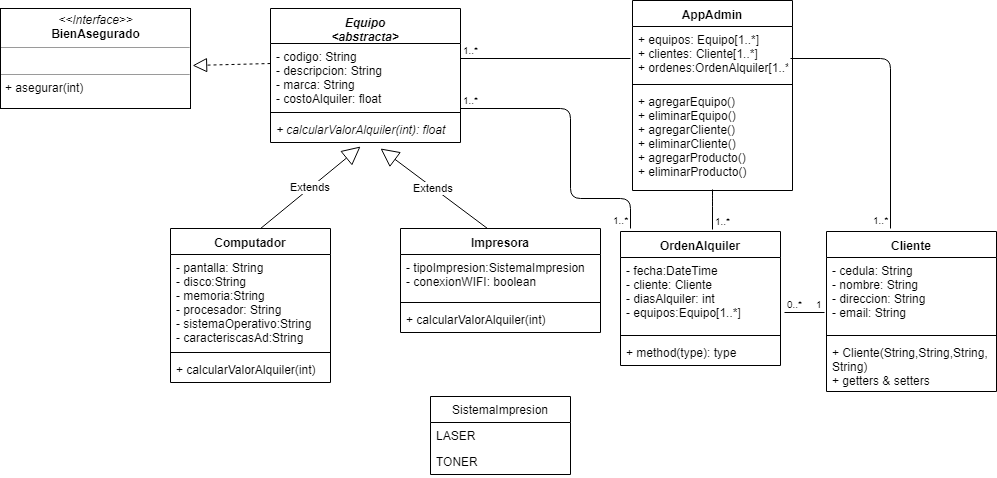

The diagram above was exported from draw.io. Its source (the exported page's mxGraphModel, read from the mxfile embedded in the PNG):
<mxGraphModel dx="2207" dy="533" grid="1" gridSize="10" guides="1" tooltips="1" connect="1" arrows="1" fold="1" page="1" pageScale="1" pageWidth="1169" pageHeight="827" math="0" shadow="0">
  <root>
    <mxCell id="0" />
    <mxCell id="1" parent="0" />
    <mxCell id="VOeHvSEBK1BlhnIXh7bU-1" value="Equipo&#10;&lt;abstracta&gt;&#10;" style="swimlane;fontStyle=3;align=center;verticalAlign=top;childLayout=stackLayout;horizontal=1;startSize=35;horizontalStack=0;resizeParent=1;resizeParentMax=0;resizeLast=0;collapsible=1;marginBottom=0;" parent="1" vertex="1">
      <mxGeometry x="190" y="60" width="190" height="134" as="geometry" />
    </mxCell>
    <mxCell id="VOeHvSEBK1BlhnIXh7bU-2" value="- codigo: String&#10;- descripcion: String&#10;- marca: String&#10;- costoAlquiler: float&#10;" style="text;strokeColor=none;fillColor=none;align=left;verticalAlign=top;spacingLeft=4;spacingRight=4;overflow=hidden;rotatable=0;points=[[0,0.5],[1,0.5]];portConstraint=eastwest;" parent="VOeHvSEBK1BlhnIXh7bU-1" vertex="1">
      <mxGeometry y="35" width="190" height="65" as="geometry" />
    </mxCell>
    <mxCell id="VOeHvSEBK1BlhnIXh7bU-3" value="" style="line;strokeWidth=1;fillColor=none;align=left;verticalAlign=middle;spacingTop=-1;spacingLeft=3;spacingRight=3;rotatable=0;labelPosition=right;points=[];portConstraint=eastwest;" parent="VOeHvSEBK1BlhnIXh7bU-1" vertex="1">
      <mxGeometry y="100" width="190" height="8" as="geometry" />
    </mxCell>
    <mxCell id="VOeHvSEBK1BlhnIXh7bU-4" value="+ calcularValorAlquiler(int): float" style="text;strokeColor=none;fillColor=none;align=left;verticalAlign=top;spacingLeft=4;spacingRight=4;overflow=hidden;rotatable=0;points=[[0,0.5],[1,0.5]];portConstraint=eastwest;fontStyle=2" parent="VOeHvSEBK1BlhnIXh7bU-1" vertex="1">
      <mxGeometry y="108" width="190" height="26" as="geometry" />
    </mxCell>
    <mxCell id="VOeHvSEBK1BlhnIXh7bU-5" value="Computador" style="swimlane;fontStyle=1;align=center;verticalAlign=top;childLayout=stackLayout;horizontal=1;startSize=26;horizontalStack=0;resizeParent=1;resizeParentMax=0;resizeLast=0;collapsible=1;marginBottom=0;" parent="1" vertex="1">
      <mxGeometry x="90" y="280" width="160" height="154" as="geometry" />
    </mxCell>
    <mxCell id="VOeHvSEBK1BlhnIXh7bU-6" value="- pantalla: String&#10;- disco:String&#10;- memoria:String&#10;- procesador: String&#10;- sistemaOperativo:String&#10;- caracteriscasAd:String&#10;&#10;" style="text;strokeColor=none;fillColor=none;align=left;verticalAlign=top;spacingLeft=4;spacingRight=4;overflow=hidden;rotatable=0;points=[[0,0.5],[1,0.5]];portConstraint=eastwest;" parent="VOeHvSEBK1BlhnIXh7bU-5" vertex="1">
      <mxGeometry y="26" width="160" height="94" as="geometry" />
    </mxCell>
    <mxCell id="VOeHvSEBK1BlhnIXh7bU-7" value="" style="line;strokeWidth=1;fillColor=none;align=left;verticalAlign=middle;spacingTop=-1;spacingLeft=3;spacingRight=3;rotatable=0;labelPosition=right;points=[];portConstraint=eastwest;" parent="VOeHvSEBK1BlhnIXh7bU-5" vertex="1">
      <mxGeometry y="120" width="160" height="8" as="geometry" />
    </mxCell>
    <mxCell id="VOeHvSEBK1BlhnIXh7bU-8" value="+ calcularValorAlquiler(int)" style="text;strokeColor=none;fillColor=none;align=left;verticalAlign=top;spacingLeft=4;spacingRight=4;overflow=hidden;rotatable=0;points=[[0,0.5],[1,0.5]];portConstraint=eastwest;" parent="VOeHvSEBK1BlhnIXh7bU-5" vertex="1">
      <mxGeometry y="128" width="160" height="26" as="geometry" />
    </mxCell>
    <mxCell id="VOeHvSEBK1BlhnIXh7bU-9" value="Impresora" style="swimlane;fontStyle=1;align=center;verticalAlign=top;childLayout=stackLayout;horizontal=1;startSize=26;horizontalStack=0;resizeParent=1;resizeParentMax=0;resizeLast=0;collapsible=1;marginBottom=0;" parent="1" vertex="1">
      <mxGeometry x="320" y="280" width="200" height="104" as="geometry" />
    </mxCell>
    <mxCell id="VOeHvSEBK1BlhnIXh7bU-10" value="- tipoImpresion:SistemaImpresion&#10;- conexionWIFI: boolean&#10;" style="text;strokeColor=none;fillColor=none;align=left;verticalAlign=top;spacingLeft=4;spacingRight=4;overflow=hidden;rotatable=0;points=[[0,0.5],[1,0.5]];portConstraint=eastwest;" parent="VOeHvSEBK1BlhnIXh7bU-9" vertex="1">
      <mxGeometry y="26" width="200" height="44" as="geometry" />
    </mxCell>
    <mxCell id="VOeHvSEBK1BlhnIXh7bU-11" value="" style="line;strokeWidth=1;fillColor=none;align=left;verticalAlign=middle;spacingTop=-1;spacingLeft=3;spacingRight=3;rotatable=0;labelPosition=right;points=[];portConstraint=eastwest;" parent="VOeHvSEBK1BlhnIXh7bU-9" vertex="1">
      <mxGeometry y="70" width="200" height="8" as="geometry" />
    </mxCell>
    <mxCell id="VOeHvSEBK1BlhnIXh7bU-12" value="+ calcularValorAlquiler(int)" style="text;strokeColor=none;fillColor=none;align=left;verticalAlign=top;spacingLeft=4;spacingRight=4;overflow=hidden;rotatable=0;points=[[0,0.5],[1,0.5]];portConstraint=eastwest;" parent="VOeHvSEBK1BlhnIXh7bU-9" vertex="1">
      <mxGeometry y="78" width="200" height="26" as="geometry" />
    </mxCell>
    <mxCell id="VOeHvSEBK1BlhnIXh7bU-14" value="SistemaImpresion" style="swimlane;fontStyle=0;childLayout=stackLayout;horizontal=1;startSize=26;fillColor=none;horizontalStack=0;resizeParent=1;resizeParentMax=0;resizeLast=0;collapsible=1;marginBottom=0;" parent="1" vertex="1">
      <mxGeometry x="350" y="448" width="140" height="78" as="geometry" />
    </mxCell>
    <mxCell id="VOeHvSEBK1BlhnIXh7bU-15" value="LASER" style="text;strokeColor=none;fillColor=none;align=left;verticalAlign=top;spacingLeft=4;spacingRight=4;overflow=hidden;rotatable=0;points=[[0,0.5],[1,0.5]];portConstraint=eastwest;" parent="VOeHvSEBK1BlhnIXh7bU-14" vertex="1">
      <mxGeometry y="26" width="140" height="26" as="geometry" />
    </mxCell>
    <mxCell id="VOeHvSEBK1BlhnIXh7bU-16" value="TONER" style="text;strokeColor=none;fillColor=none;align=left;verticalAlign=top;spacingLeft=4;spacingRight=4;overflow=hidden;rotatable=0;points=[[0,0.5],[1,0.5]];portConstraint=eastwest;" parent="VOeHvSEBK1BlhnIXh7bU-14" vertex="1">
      <mxGeometry y="52" width="140" height="26" as="geometry" />
    </mxCell>
    <mxCell id="VOeHvSEBK1BlhnIXh7bU-19" value="&lt;p style=&quot;margin: 0px ; margin-top: 4px ; text-align: center&quot;&gt;&lt;i&gt;&amp;lt;&amp;lt;Interface&amp;gt;&amp;gt;&lt;/i&gt;&lt;br&gt;&lt;b&gt;BienAsegurado&lt;/b&gt;&lt;/p&gt;&lt;hr size=&quot;1&quot;&gt;&lt;p style=&quot;margin: 0px ; margin-left: 4px&quot;&gt;&lt;br&gt;&lt;/p&gt;&lt;hr size=&quot;1&quot;&gt;&lt;p style=&quot;margin: 0px ; margin-left: 4px&quot;&gt;+ asegurar(int)&lt;br&gt;&lt;br&gt;&lt;/p&gt;" style="verticalAlign=top;align=left;overflow=fill;fontSize=12;fontFamily=Helvetica;html=1;" parent="1" vertex="1">
      <mxGeometry x="-80" y="60" width="190" height="100" as="geometry" />
    </mxCell>
    <mxCell id="VOeHvSEBK1BlhnIXh7bU-20" value="OrdenAlquiler" style="swimlane;fontStyle=1;align=center;verticalAlign=top;childLayout=stackLayout;horizontal=1;startSize=26;horizontalStack=0;resizeParent=1;resizeParentMax=0;resizeLast=0;collapsible=1;marginBottom=0;" parent="1" vertex="1">
      <mxGeometry x="540" y="283" width="160" height="134" as="geometry" />
    </mxCell>
    <mxCell id="VOeHvSEBK1BlhnIXh7bU-21" value="- fecha:DateTime&#10;- cliente: Cliente&#10;- diasAlquiler: int&#10;- equipos:Equipo[1..*]" style="text;strokeColor=none;fillColor=none;align=left;verticalAlign=top;spacingLeft=4;spacingRight=4;overflow=hidden;rotatable=0;points=[[0,0.5],[1,0.5]];portConstraint=eastwest;" parent="VOeHvSEBK1BlhnIXh7bU-20" vertex="1">
      <mxGeometry y="26" width="160" height="74" as="geometry" />
    </mxCell>
    <mxCell id="VOeHvSEBK1BlhnIXh7bU-22" value="" style="line;strokeWidth=1;fillColor=none;align=left;verticalAlign=middle;spacingTop=-1;spacingLeft=3;spacingRight=3;rotatable=0;labelPosition=right;points=[];portConstraint=eastwest;" parent="VOeHvSEBK1BlhnIXh7bU-20" vertex="1">
      <mxGeometry y="100" width="160" height="8" as="geometry" />
    </mxCell>
    <mxCell id="VOeHvSEBK1BlhnIXh7bU-23" value="+ method(type): type" style="text;strokeColor=none;fillColor=none;align=left;verticalAlign=top;spacingLeft=4;spacingRight=4;overflow=hidden;rotatable=0;points=[[0,0.5],[1,0.5]];portConstraint=eastwest;" parent="VOeHvSEBK1BlhnIXh7bU-20" vertex="1">
      <mxGeometry y="108" width="160" height="26" as="geometry" />
    </mxCell>
    <mxCell id="VOeHvSEBK1BlhnIXh7bU-24" value="AppAdmin" style="swimlane;fontStyle=1;align=center;verticalAlign=top;childLayout=stackLayout;horizontal=1;startSize=26;horizontalStack=0;resizeParent=1;resizeParentMax=0;resizeLast=0;collapsible=1;marginBottom=0;" parent="1" vertex="1">
      <mxGeometry x="552" y="52" width="160" height="190" as="geometry" />
    </mxCell>
    <mxCell id="VOeHvSEBK1BlhnIXh7bU-25" value="+ equipos: Equipo[1..*]&#10;+ clientes: Cliente[1..*]&#10;+ ordenes:OrdenAlquiler[1..*]&#10;" style="text;strokeColor=none;fillColor=none;align=left;verticalAlign=top;spacingLeft=4;spacingRight=4;overflow=hidden;rotatable=0;points=[[0,0.5],[1,0.5]];portConstraint=eastwest;" parent="VOeHvSEBK1BlhnIXh7bU-24" vertex="1">
      <mxGeometry y="26" width="160" height="54" as="geometry" />
    </mxCell>
    <mxCell id="VOeHvSEBK1BlhnIXh7bU-26" value="" style="line;strokeWidth=1;fillColor=none;align=left;verticalAlign=middle;spacingTop=-1;spacingLeft=3;spacingRight=3;rotatable=0;labelPosition=right;points=[];portConstraint=eastwest;" parent="VOeHvSEBK1BlhnIXh7bU-24" vertex="1">
      <mxGeometry y="80" width="160" height="8" as="geometry" />
    </mxCell>
    <mxCell id="VOeHvSEBK1BlhnIXh7bU-27" value="+ agregarEquipo()&#10;+ eliminarEquipo()&#10;+ agregarCliente()&#10;+ eliminarCliente()&#10;+ agregarProducto()&#10;+ eliminarProducto()&#10;" style="text;strokeColor=none;fillColor=none;align=left;verticalAlign=top;spacingLeft=4;spacingRight=4;overflow=hidden;rotatable=0;points=[[0,0.5],[1,0.5]];portConstraint=eastwest;" parent="VOeHvSEBK1BlhnIXh7bU-24" vertex="1">
      <mxGeometry y="88" width="160" height="102" as="geometry" />
    </mxCell>
    <mxCell id="VOeHvSEBK1BlhnIXh7bU-28" value="Cliente" style="swimlane;fontStyle=1;align=center;verticalAlign=top;childLayout=stackLayout;horizontal=1;startSize=26;horizontalStack=0;resizeParent=1;resizeParentMax=0;resizeLast=0;collapsible=1;marginBottom=0;" parent="1" vertex="1">
      <mxGeometry x="746" y="283" width="170" height="160" as="geometry" />
    </mxCell>
    <mxCell id="VOeHvSEBK1BlhnIXh7bU-29" value="- cedula: String&#10;- nombre: String&#10;- direccion: String&#10;- email: String&#10;" style="text;strokeColor=none;fillColor=none;align=left;verticalAlign=top;spacingLeft=4;spacingRight=4;overflow=hidden;rotatable=0;points=[[0,0.5],[1,0.5]];portConstraint=eastwest;" parent="VOeHvSEBK1BlhnIXh7bU-28" vertex="1">
      <mxGeometry y="26" width="170" height="74" as="geometry" />
    </mxCell>
    <mxCell id="VOeHvSEBK1BlhnIXh7bU-30" value="" style="line;strokeWidth=1;fillColor=none;align=left;verticalAlign=middle;spacingTop=-1;spacingLeft=3;spacingRight=3;rotatable=0;labelPosition=right;points=[];portConstraint=eastwest;" parent="VOeHvSEBK1BlhnIXh7bU-28" vertex="1">
      <mxGeometry y="100" width="170" height="8" as="geometry" />
    </mxCell>
    <mxCell id="VOeHvSEBK1BlhnIXh7bU-31" value="+ Cliente(String,String,String,&#10;String)&#10;+ getters &amp; setters" style="text;strokeColor=none;fillColor=none;align=left;verticalAlign=top;spacingLeft=4;spacingRight=4;overflow=hidden;rotatable=0;points=[[0,0.5],[1,0.5]];portConstraint=eastwest;" parent="VOeHvSEBK1BlhnIXh7bU-28" vertex="1">
      <mxGeometry y="108" width="170" height="52" as="geometry" />
    </mxCell>
    <mxCell id="VOeHvSEBK1BlhnIXh7bU-33" value="Extends" style="endArrow=block;endSize=16;endFill=0;html=1;entryX=0.474;entryY=1.154;entryDx=0;entryDy=0;entryPerimeter=0;exitX=0.563;exitY=0;exitDx=0;exitDy=0;exitPerimeter=0;" parent="1" source="VOeHvSEBK1BlhnIXh7bU-5" target="VOeHvSEBK1BlhnIXh7bU-4" edge="1">
      <mxGeometry width="160" relative="1" as="geometry">
        <mxPoint x="280" y="240" as="sourcePoint" />
        <mxPoint x="390" y="250" as="targetPoint" />
      </mxGeometry>
    </mxCell>
    <mxCell id="VOeHvSEBK1BlhnIXh7bU-34" value="Extends" style="endArrow=block;endSize=16;endFill=0;html=1;exitX=0.435;exitY=0;exitDx=0;exitDy=0;exitPerimeter=0;" parent="1" source="VOeHvSEBK1BlhnIXh7bU-9" edge="1">
      <mxGeometry width="160" relative="1" as="geometry">
        <mxPoint x="340" y="230" as="sourcePoint" />
        <mxPoint x="300" y="200" as="targetPoint" />
      </mxGeometry>
    </mxCell>
    <mxCell id="VOeHvSEBK1BlhnIXh7bU-35" value="" style="endArrow=block;dashed=1;endFill=0;endSize=12;html=1;entryX=1.011;entryY=0.57;entryDx=0;entryDy=0;entryPerimeter=0;exitX=0;exitY=0.308;exitDx=0;exitDy=0;exitPerimeter=0;" parent="1" source="VOeHvSEBK1BlhnIXh7bU-2" target="VOeHvSEBK1BlhnIXh7bU-19" edge="1">
      <mxGeometry width="160" relative="1" as="geometry">
        <mxPoint y="200" as="sourcePoint" />
        <mxPoint x="160" y="200" as="targetPoint" />
      </mxGeometry>
    </mxCell>
    <mxCell id="VOeHvSEBK1BlhnIXh7bU-36" value="" style="endArrow=none;html=1;edgeStyle=orthogonalEdgeStyle;exitX=1;exitY=0.231;exitDx=0;exitDy=0;exitPerimeter=0;" parent="1" source="VOeHvSEBK1BlhnIXh7bU-2" edge="1">
      <mxGeometry relative="1" as="geometry">
        <mxPoint x="390" y="110" as="sourcePoint" />
        <mxPoint x="550" y="110" as="targetPoint" />
      </mxGeometry>
    </mxCell>
    <mxCell id="VOeHvSEBK1BlhnIXh7bU-37" value="1..*" style="resizable=0;html=1;align=left;verticalAlign=bottom;labelBackgroundColor=#ffffff;fontSize=10;" parent="VOeHvSEBK1BlhnIXh7bU-36" connectable="0" vertex="1">
      <mxGeometry x="-1" relative="1" as="geometry" />
    </mxCell>
    <mxCell id="VOeHvSEBK1BlhnIXh7bU-38" value="" style="resizable=0;html=1;align=right;verticalAlign=bottom;labelBackgroundColor=#ffffff;fontSize=10;" parent="VOeHvSEBK1BlhnIXh7bU-36" connectable="0" vertex="1">
      <mxGeometry x="1" relative="1" as="geometry" />
    </mxCell>
    <mxCell id="VOeHvSEBK1BlhnIXh7bU-41" value="" style="endArrow=none;html=1;edgeStyle=orthogonalEdgeStyle;" parent="1" edge="1">
      <mxGeometry relative="1" as="geometry">
        <mxPoint x="710" y="110" as="sourcePoint" />
        <mxPoint x="810" y="280" as="targetPoint" />
        <Array as="points">
          <mxPoint x="810" y="110" />
          <mxPoint x="810" y="280" />
        </Array>
      </mxGeometry>
    </mxCell>
    <mxCell id="VOeHvSEBK1BlhnIXh7bU-42" value="" style="resizable=0;html=1;align=left;verticalAlign=bottom;labelBackgroundColor=#ffffff;fontSize=10;" parent="VOeHvSEBK1BlhnIXh7bU-41" connectable="0" vertex="1">
      <mxGeometry x="-1" relative="1" as="geometry" />
    </mxCell>
    <mxCell id="VOeHvSEBK1BlhnIXh7bU-43" value="1..*" style="resizable=0;html=1;align=right;verticalAlign=bottom;labelBackgroundColor=#ffffff;fontSize=10;" parent="VOeHvSEBK1BlhnIXh7bU-41" connectable="0" vertex="1">
      <mxGeometry x="1" relative="1" as="geometry" />
    </mxCell>
    <mxCell id="VOeHvSEBK1BlhnIXh7bU-47" value="" style="endArrow=none;html=1;edgeStyle=orthogonalEdgeStyle;" parent="1" edge="1">
      <mxGeometry relative="1" as="geometry">
        <mxPoint x="632" y="281" as="sourcePoint" />
        <mxPoint x="632" y="241" as="targetPoint" />
        <Array as="points">
          <mxPoint x="632" y="248" />
        </Array>
      </mxGeometry>
    </mxCell>
    <mxCell id="VOeHvSEBK1BlhnIXh7bU-48" value="1..*" style="resizable=0;html=1;align=left;verticalAlign=bottom;labelBackgroundColor=#ffffff;fontSize=10;" parent="VOeHvSEBK1BlhnIXh7bU-47" connectable="0" vertex="1">
      <mxGeometry x="-1" relative="1" as="geometry" />
    </mxCell>
    <mxCell id="VOeHvSEBK1BlhnIXh7bU-49" value="" style="resizable=0;html=1;align=right;verticalAlign=bottom;labelBackgroundColor=#ffffff;fontSize=10;" parent="VOeHvSEBK1BlhnIXh7bU-47" connectable="0" vertex="1">
      <mxGeometry x="1" relative="1" as="geometry" />
    </mxCell>
    <mxCell id="VOeHvSEBK1BlhnIXh7bU-50" value="" style="endArrow=none;html=1;edgeStyle=orthogonalEdgeStyle;" parent="1" edge="1">
      <mxGeometry relative="1" as="geometry">
        <mxPoint x="380" y="160" as="sourcePoint" />
        <mxPoint x="550" y="280" as="targetPoint" />
        <Array as="points">
          <mxPoint x="490" y="160" />
          <mxPoint x="490" y="250" />
          <mxPoint x="550" y="250" />
        </Array>
      </mxGeometry>
    </mxCell>
    <mxCell id="VOeHvSEBK1BlhnIXh7bU-51" value="1..*" style="resizable=0;html=1;align=left;verticalAlign=bottom;labelBackgroundColor=#ffffff;fontSize=10;" parent="VOeHvSEBK1BlhnIXh7bU-50" connectable="0" vertex="1">
      <mxGeometry x="-1" relative="1" as="geometry" />
    </mxCell>
    <mxCell id="VOeHvSEBK1BlhnIXh7bU-52" value="1..*" style="resizable=0;html=1;align=right;verticalAlign=bottom;labelBackgroundColor=#ffffff;fontSize=10;" parent="VOeHvSEBK1BlhnIXh7bU-50" connectable="0" vertex="1">
      <mxGeometry x="1" relative="1" as="geometry" />
    </mxCell>
    <mxCell id="VOeHvSEBK1BlhnIXh7bU-57" value="" style="endArrow=none;html=1;edgeStyle=orthogonalEdgeStyle;" parent="1" edge="1">
      <mxGeometry relative="1" as="geometry">
        <mxPoint x="704" y="364" as="sourcePoint" />
        <mxPoint x="744" y="364" as="targetPoint" />
      </mxGeometry>
    </mxCell>
    <mxCell id="VOeHvSEBK1BlhnIXh7bU-58" value="0..*" style="resizable=0;html=1;align=left;verticalAlign=bottom;labelBackgroundColor=#ffffff;fontSize=10;" parent="VOeHvSEBK1BlhnIXh7bU-57" connectable="0" vertex="1">
      <mxGeometry x="-1" relative="1" as="geometry" />
    </mxCell>
    <mxCell id="VOeHvSEBK1BlhnIXh7bU-59" value="1" style="resizable=0;html=1;align=right;verticalAlign=bottom;labelBackgroundColor=#ffffff;fontSize=10;" parent="VOeHvSEBK1BlhnIXh7bU-57" connectable="0" vertex="1">
      <mxGeometry x="1" relative="1" as="geometry" />
    </mxCell>
  </root>
</mxGraphModel>